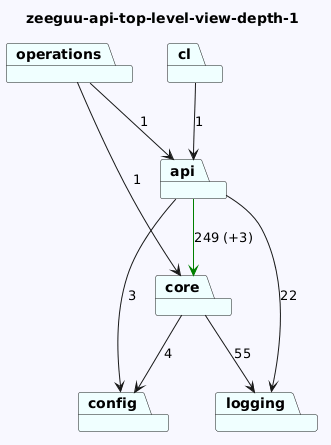

The diagram above was rendered by PlantUML. Its source (embedded in the PNG):
@startuml
skinparam backgroundColor GhostWhite
title zeeguu-api-top-level-view-depth-1
package "config" #Azure
package "api" #Azure
package "logging" #Azure
package "operations" #Azure
package "cl" #Azure
package "core" #Azure

"api"-->"config"  : 3
"api"-->"logging"  : 22
"api"-->"core" #Green : 249 (+3)

"operations"-->"api"  : 1
"operations"-->"core"  : 1
"cl"-->"api"  : 1
"core"-->"logging"  : 55
"core"-->"config"  : 4
@enduml